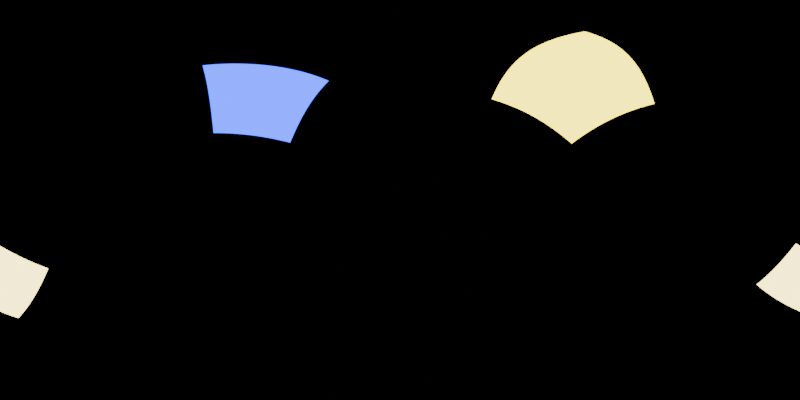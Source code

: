 # Source: blender-studio.blend  (saved by Blender 5.0.119; exported with 4.5.12 LTS)
import bpy
from mathutils import Matrix  # noqa: F401  (used for matrix-valued properties, if any)

bpy.ops.wm.read_factory_settings(use_empty=True)
scene = bpy.context.scene
scene.name = 'Scene'

# ---- collections
col_collection = bpy.data.collections.new('Collection'); scene.collection.children.link(col_collection)

# ---- world
world_world = bpy.data.worlds.new('World'); scene.world = world_world
world_world.use_nodes = True; world_world.node_tree.nodes.clear()
_N = world_world.node_tree.nodes; _L = world_world.node_tree.links
n0 = _N.new('ShaderNodeOutputWorld'); n0.name = 'World Output'; n0.location = (200, 100)
n1 = _N.new('ShaderNodeBackground'); n1.name = 'Background'; n1.location = (-200, 100)
n1.inputs[0].default_value = (0.0, 0.0, 0.0, 1.0)
_L.new(n1.outputs[0], n0.inputs[0])
n0.is_active_output = True
world_world.color = (0.05088, 0.05088, 0.05088)
world_world.sun_shadow_jitter_overblur = 0.0

# ---- cameras
cam_camera = bpy.data.cameras.new('Camera')
cam_camera.type = 'PANO'
cam_camera.panorama_type = 'EQUIRECTANGULAR'

# ---- lights
light_area = bpy.data.lights.new('Area', 'AREA')
light_area.color = (1.0, 0.8066, 0.0)
light_area.energy = 1000.0
light_area.size = 1.0
light_area.size_y = 1.0
light_area_001 = bpy.data.lights.new('Area.001', 'AREA')
light_area_001.color = (0.0, 0.03422, 1.0)
light_area_001.energy = 1000.0
light_area_001.size = 1.0
light_area_001.size_y = 1.0
light_area_002 = bpy.data.lights.new('Area.002', 'AREA')
light_area_002.color = (1.0, 0.846, 0.2404)
light_area_002.energy = 1000.0
light_area_002.size = 1.0
light_area_002.size_y = 1.0

# ---- objects
ob_camera = bpy.data.objects.new('Camera', cam_camera)
ob_area = bpy.data.objects.new('Area', light_area)
ob_area_001 = bpy.data.objects.new('Area.001', light_area_001)
ob_area_002 = bpy.data.objects.new('Area.002', light_area_002)

# ---- transforms, parenting, visibility, modifiers, constraints
ob_camera.location = (0.0, 0.0, 0.0)
ob_camera.rotation_euler = (1.571, -0.0, 0.0)
ob_area.location = (7.222, 1.464, 8.982)
ob_area.rotation_euler = (-0.5003, 0.4934, -0.6702)
ob_area.scale = (7.752, 7.752, 7.752)
ob_area.visible_camera = True
ob_area_001.location = (-8.616, 4.359, 9.58)
ob_area_001.rotation_euler = (-6.462, -0.7738, -0.2191)
ob_area_001.scale = (7.752, 7.752, 7.752)
ob_area_001.visible_camera = True
ob_area_002.location = (-0.5122, -14.25, -10.44)
ob_area_002.rotation_euler = (3.723, -0.7179, -2.399)
ob_area_002.scale = (7.752, 7.752, 7.752)
ob_area_002.visible_camera = True

# ---- collection membership
col_collection.objects.link(ob_camera)
col_collection.objects.link(ob_area)
col_collection.objects.link(ob_area_001)
col_collection.objects.link(ob_area_002)

# ---- scene / render settings (as saved in the file)
scene.camera = ob_camera
scene.frame_start = 1; scene.frame_end = 250; scene.frame_set(1)
scene.render.engine = 'CYCLES'
scene.render.resolution_x = 2048
scene.render.resolution_y = 1024
scene.render.bake_bias = 0.0
scene.render.bake_samples = 0
scene.cycles.samples = 256
scene.cycles.sampling_pattern = 'TABULATED_SOBOL'
scene.eevee.use_volume_custom_range = False
bpy.context.view_layer.update()
